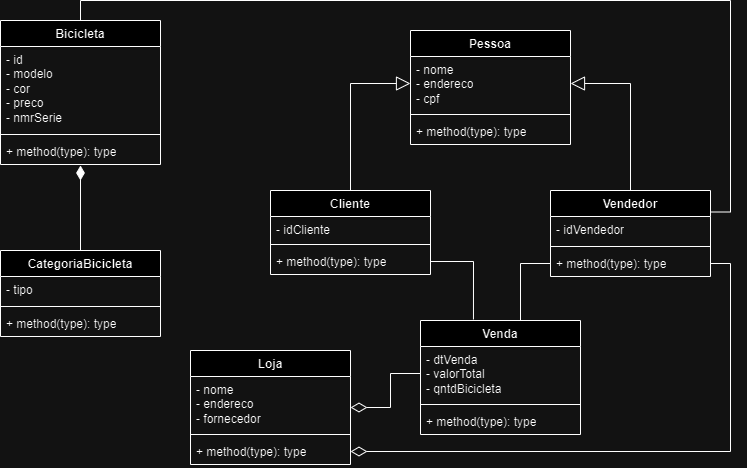

The diagram above was exported from draw.io. Its source (the exported page's mxGraphModel, read from the mxfile embedded in the PNG):
<mxGraphModel dx="1741" dy="1629" grid="1" gridSize="10" guides="1" tooltips="1" connect="1" arrows="1" fold="1" page="1" pageScale="1" pageWidth="827" pageHeight="1169" math="0" shadow="0">
  <root>
    <mxCell id="0" />
    <mxCell id="1" parent="0" />
    <mxCell id="jPLUkr1UoVpW1_Lvaosr-1" value="Bicicleta" style="swimlane;fontStyle=1;align=center;verticalAlign=top;childLayout=stackLayout;horizontal=1;startSize=26;horizontalStack=0;resizeParent=1;resizeParentMax=0;resizeLast=0;collapsible=1;marginBottom=0;whiteSpace=wrap;html=1;" vertex="1" parent="1">
      <mxGeometry x="-430" y="-60" width="160" height="144" as="geometry" />
    </mxCell>
    <mxCell id="jPLUkr1UoVpW1_Lvaosr-2" value="- id&lt;div&gt;- modelo&lt;/div&gt;&lt;div&gt;- cor&lt;/div&gt;&lt;div&gt;- preco&lt;/div&gt;&lt;div&gt;- nmrSerie&lt;/div&gt;" style="text;strokeColor=none;fillColor=none;align=left;verticalAlign=top;spacingLeft=4;spacingRight=4;overflow=hidden;rotatable=0;points=[[0,0.5],[1,0.5]];portConstraint=eastwest;whiteSpace=wrap;html=1;" vertex="1" parent="jPLUkr1UoVpW1_Lvaosr-1">
      <mxGeometry y="26" width="160" height="84" as="geometry" />
    </mxCell>
    <mxCell id="jPLUkr1UoVpW1_Lvaosr-3" value="" style="line;strokeWidth=1;fillColor=none;align=left;verticalAlign=middle;spacingTop=-1;spacingLeft=3;spacingRight=3;rotatable=0;labelPosition=right;points=[];portConstraint=eastwest;strokeColor=inherit;" vertex="1" parent="jPLUkr1UoVpW1_Lvaosr-1">
      <mxGeometry y="110" width="160" height="8" as="geometry" />
    </mxCell>
    <mxCell id="jPLUkr1UoVpW1_Lvaosr-4" value="+ method(type): type" style="text;strokeColor=none;fillColor=none;align=left;verticalAlign=top;spacingLeft=4;spacingRight=4;overflow=hidden;rotatable=0;points=[[0,0.5],[1,0.5]];portConstraint=eastwest;whiteSpace=wrap;html=1;" vertex="1" parent="jPLUkr1UoVpW1_Lvaosr-1">
      <mxGeometry y="118" width="160" height="26" as="geometry" />
    </mxCell>
    <mxCell id="jPLUkr1UoVpW1_Lvaosr-36" style="edgeStyle=orthogonalEdgeStyle;rounded=0;orthogonalLoop=1;jettySize=auto;html=1;exitX=0.5;exitY=0;exitDx=0;exitDy=0;entryX=0;entryY=0.5;entryDx=0;entryDy=0;endArrow=block;endFill=0;endSize=12;" edge="1" parent="1" source="jPLUkr1UoVpW1_Lvaosr-5" target="jPLUkr1UoVpW1_Lvaosr-14">
      <mxGeometry relative="1" as="geometry" />
    </mxCell>
    <mxCell id="jPLUkr1UoVpW1_Lvaosr-5" value="Cliente" style="swimlane;fontStyle=1;align=center;verticalAlign=top;childLayout=stackLayout;horizontal=1;startSize=26;horizontalStack=0;resizeParent=1;resizeParentMax=0;resizeLast=0;collapsible=1;marginBottom=0;whiteSpace=wrap;html=1;" vertex="1" parent="1">
      <mxGeometry x="-160" y="110" width="160" height="84" as="geometry" />
    </mxCell>
    <mxCell id="jPLUkr1UoVpW1_Lvaosr-6" value="- idCliente" style="text;strokeColor=none;fillColor=none;align=left;verticalAlign=top;spacingLeft=4;spacingRight=4;overflow=hidden;rotatable=0;points=[[0,0.5],[1,0.5]];portConstraint=eastwest;whiteSpace=wrap;html=1;" vertex="1" parent="jPLUkr1UoVpW1_Lvaosr-5">
      <mxGeometry y="26" width="160" height="24" as="geometry" />
    </mxCell>
    <mxCell id="jPLUkr1UoVpW1_Lvaosr-7" value="" style="line;strokeWidth=1;fillColor=none;align=left;verticalAlign=middle;spacingTop=-1;spacingLeft=3;spacingRight=3;rotatable=0;labelPosition=right;points=[];portConstraint=eastwest;strokeColor=inherit;" vertex="1" parent="jPLUkr1UoVpW1_Lvaosr-5">
      <mxGeometry y="50" width="160" height="8" as="geometry" />
    </mxCell>
    <mxCell id="jPLUkr1UoVpW1_Lvaosr-8" value="+ method(type): type" style="text;strokeColor=none;fillColor=none;align=left;verticalAlign=top;spacingLeft=4;spacingRight=4;overflow=hidden;rotatable=0;points=[[0,0.5],[1,0.5]];portConstraint=eastwest;whiteSpace=wrap;html=1;" vertex="1" parent="jPLUkr1UoVpW1_Lvaosr-5">
      <mxGeometry y="58" width="160" height="26" as="geometry" />
    </mxCell>
    <mxCell id="jPLUkr1UoVpW1_Lvaosr-37" style="edgeStyle=orthogonalEdgeStyle;rounded=0;orthogonalLoop=1;jettySize=auto;html=1;exitX=0.5;exitY=0;exitDx=0;exitDy=0;entryX=1;entryY=0.5;entryDx=0;entryDy=0;endArrow=block;endFill=0;endSize=12;" edge="1" parent="1" source="jPLUkr1UoVpW1_Lvaosr-9" target="jPLUkr1UoVpW1_Lvaosr-14">
      <mxGeometry relative="1" as="geometry" />
    </mxCell>
    <mxCell id="jPLUkr1UoVpW1_Lvaosr-38" style="edgeStyle=orthogonalEdgeStyle;rounded=0;orthogonalLoop=1;jettySize=auto;html=1;exitX=1;exitY=0.25;exitDx=0;exitDy=0;entryX=0.5;entryY=0;entryDx=0;entryDy=0;endArrow=none;endFill=0;" edge="1" parent="1" source="jPLUkr1UoVpW1_Lvaosr-9" target="jPLUkr1UoVpW1_Lvaosr-1">
      <mxGeometry relative="1" as="geometry" />
    </mxCell>
    <mxCell id="jPLUkr1UoVpW1_Lvaosr-9" value="Vendedor" style="swimlane;fontStyle=1;align=center;verticalAlign=top;childLayout=stackLayout;horizontal=1;startSize=26;horizontalStack=0;resizeParent=1;resizeParentMax=0;resizeLast=0;collapsible=1;marginBottom=0;whiteSpace=wrap;html=1;" vertex="1" parent="1">
      <mxGeometry x="120" y="110" width="160" height="86" as="geometry" />
    </mxCell>
    <mxCell id="jPLUkr1UoVpW1_Lvaosr-10" value="- idVendedor" style="text;strokeColor=none;fillColor=none;align=left;verticalAlign=top;spacingLeft=4;spacingRight=4;overflow=hidden;rotatable=0;points=[[0,0.5],[1,0.5]];portConstraint=eastwest;whiteSpace=wrap;html=1;" vertex="1" parent="jPLUkr1UoVpW1_Lvaosr-9">
      <mxGeometry y="26" width="160" height="26" as="geometry" />
    </mxCell>
    <mxCell id="jPLUkr1UoVpW1_Lvaosr-11" value="" style="line;strokeWidth=1;fillColor=none;align=left;verticalAlign=middle;spacingTop=-1;spacingLeft=3;spacingRight=3;rotatable=0;labelPosition=right;points=[];portConstraint=eastwest;strokeColor=inherit;" vertex="1" parent="jPLUkr1UoVpW1_Lvaosr-9">
      <mxGeometry y="52" width="160" height="8" as="geometry" />
    </mxCell>
    <mxCell id="jPLUkr1UoVpW1_Lvaosr-12" value="+ method(type): type" style="text;strokeColor=none;fillColor=none;align=left;verticalAlign=top;spacingLeft=4;spacingRight=4;overflow=hidden;rotatable=0;points=[[0,0.5],[1,0.5]];portConstraint=eastwest;whiteSpace=wrap;html=1;" vertex="1" parent="jPLUkr1UoVpW1_Lvaosr-9">
      <mxGeometry y="60" width="160" height="26" as="geometry" />
    </mxCell>
    <mxCell id="jPLUkr1UoVpW1_Lvaosr-13" value="Pessoa" style="swimlane;fontStyle=1;align=center;verticalAlign=top;childLayout=stackLayout;horizontal=1;startSize=26;horizontalStack=0;resizeParent=1;resizeParentMax=0;resizeLast=0;collapsible=1;marginBottom=0;whiteSpace=wrap;html=1;" vertex="1" parent="1">
      <mxGeometry x="-20" y="-50" width="160" height="114" as="geometry" />
    </mxCell>
    <mxCell id="jPLUkr1UoVpW1_Lvaosr-14" value="- nome&amp;nbsp;&lt;div&gt;- endereco&lt;/div&gt;&lt;div&gt;- cpf&lt;/div&gt;" style="text;strokeColor=none;fillColor=none;align=left;verticalAlign=top;spacingLeft=4;spacingRight=4;overflow=hidden;rotatable=0;points=[[0,0.5],[1,0.5]];portConstraint=eastwest;whiteSpace=wrap;html=1;" vertex="1" parent="jPLUkr1UoVpW1_Lvaosr-13">
      <mxGeometry y="26" width="160" height="54" as="geometry" />
    </mxCell>
    <mxCell id="jPLUkr1UoVpW1_Lvaosr-15" value="" style="line;strokeWidth=1;fillColor=none;align=left;verticalAlign=middle;spacingTop=-1;spacingLeft=3;spacingRight=3;rotatable=0;labelPosition=right;points=[];portConstraint=eastwest;strokeColor=inherit;" vertex="1" parent="jPLUkr1UoVpW1_Lvaosr-13">
      <mxGeometry y="80" width="160" height="8" as="geometry" />
    </mxCell>
    <mxCell id="jPLUkr1UoVpW1_Lvaosr-16" value="+ method(type): type" style="text;strokeColor=none;fillColor=none;align=left;verticalAlign=top;spacingLeft=4;spacingRight=4;overflow=hidden;rotatable=0;points=[[0,0.5],[1,0.5]];portConstraint=eastwest;whiteSpace=wrap;html=1;" vertex="1" parent="jPLUkr1UoVpW1_Lvaosr-13">
      <mxGeometry y="88" width="160" height="26" as="geometry" />
    </mxCell>
    <mxCell id="jPLUkr1UoVpW1_Lvaosr-17" value="Venda" style="swimlane;fontStyle=1;align=center;verticalAlign=top;childLayout=stackLayout;horizontal=1;startSize=26;horizontalStack=0;resizeParent=1;resizeParentMax=0;resizeLast=0;collapsible=1;marginBottom=0;whiteSpace=wrap;html=1;" vertex="1" parent="1">
      <mxGeometry x="-10" y="240" width="160" height="114" as="geometry" />
    </mxCell>
    <mxCell id="jPLUkr1UoVpW1_Lvaosr-18" value="- dtVenda&lt;div&gt;- valorTotal&lt;/div&gt;&lt;div&gt;- qntdBicicleta&lt;/div&gt;" style="text;strokeColor=none;fillColor=none;align=left;verticalAlign=top;spacingLeft=4;spacingRight=4;overflow=hidden;rotatable=0;points=[[0,0.5],[1,0.5]];portConstraint=eastwest;whiteSpace=wrap;html=1;" vertex="1" parent="jPLUkr1UoVpW1_Lvaosr-17">
      <mxGeometry y="26" width="160" height="54" as="geometry" />
    </mxCell>
    <mxCell id="jPLUkr1UoVpW1_Lvaosr-19" value="" style="line;strokeWidth=1;fillColor=none;align=left;verticalAlign=middle;spacingTop=-1;spacingLeft=3;spacingRight=3;rotatable=0;labelPosition=right;points=[];portConstraint=eastwest;strokeColor=inherit;" vertex="1" parent="jPLUkr1UoVpW1_Lvaosr-17">
      <mxGeometry y="80" width="160" height="8" as="geometry" />
    </mxCell>
    <mxCell id="jPLUkr1UoVpW1_Lvaosr-20" value="+ method(type): type" style="text;strokeColor=none;fillColor=none;align=left;verticalAlign=top;spacingLeft=4;spacingRight=4;overflow=hidden;rotatable=0;points=[[0,0.5],[1,0.5]];portConstraint=eastwest;whiteSpace=wrap;html=1;" vertex="1" parent="jPLUkr1UoVpW1_Lvaosr-17">
      <mxGeometry y="88" width="160" height="26" as="geometry" />
    </mxCell>
    <mxCell id="jPLUkr1UoVpW1_Lvaosr-21" value="Loja" style="swimlane;fontStyle=1;align=center;verticalAlign=top;childLayout=stackLayout;horizontal=1;startSize=26;horizontalStack=0;resizeParent=1;resizeParentMax=0;resizeLast=0;collapsible=1;marginBottom=0;whiteSpace=wrap;html=1;" vertex="1" parent="1">
      <mxGeometry x="-240" y="270" width="160" height="114" as="geometry" />
    </mxCell>
    <mxCell id="jPLUkr1UoVpW1_Lvaosr-22" value="- nome&lt;div&gt;- endereco&lt;/div&gt;&lt;div&gt;- fornecedor&lt;/div&gt;" style="text;strokeColor=none;fillColor=none;align=left;verticalAlign=top;spacingLeft=4;spacingRight=4;overflow=hidden;rotatable=0;points=[[0,0.5],[1,0.5]];portConstraint=eastwest;whiteSpace=wrap;html=1;" vertex="1" parent="jPLUkr1UoVpW1_Lvaosr-21">
      <mxGeometry y="26" width="160" height="54" as="geometry" />
    </mxCell>
    <mxCell id="jPLUkr1UoVpW1_Lvaosr-23" value="" style="line;strokeWidth=1;fillColor=none;align=left;verticalAlign=middle;spacingTop=-1;spacingLeft=3;spacingRight=3;rotatable=0;labelPosition=right;points=[];portConstraint=eastwest;strokeColor=inherit;" vertex="1" parent="jPLUkr1UoVpW1_Lvaosr-21">
      <mxGeometry y="80" width="160" height="8" as="geometry" />
    </mxCell>
    <mxCell id="jPLUkr1UoVpW1_Lvaosr-24" value="+ method(type): type" style="text;strokeColor=none;fillColor=none;align=left;verticalAlign=top;spacingLeft=4;spacingRight=4;overflow=hidden;rotatable=0;points=[[0,0.5],[1,0.5]];portConstraint=eastwest;whiteSpace=wrap;html=1;" vertex="1" parent="jPLUkr1UoVpW1_Lvaosr-21">
      <mxGeometry y="88" width="160" height="26" as="geometry" />
    </mxCell>
    <mxCell id="jPLUkr1UoVpW1_Lvaosr-25" value="CategoriaBicicleta" style="swimlane;fontStyle=1;align=center;verticalAlign=top;childLayout=stackLayout;horizontal=1;startSize=26;horizontalStack=0;resizeParent=1;resizeParentMax=0;resizeLast=0;collapsible=1;marginBottom=0;whiteSpace=wrap;html=1;" vertex="1" parent="1">
      <mxGeometry x="-430" y="170" width="160" height="86" as="geometry" />
    </mxCell>
    <mxCell id="jPLUkr1UoVpW1_Lvaosr-26" value="- tipo" style="text;strokeColor=none;fillColor=none;align=left;verticalAlign=top;spacingLeft=4;spacingRight=4;overflow=hidden;rotatable=0;points=[[0,0.5],[1,0.5]];portConstraint=eastwest;whiteSpace=wrap;html=1;" vertex="1" parent="jPLUkr1UoVpW1_Lvaosr-25">
      <mxGeometry y="26" width="160" height="26" as="geometry" />
    </mxCell>
    <mxCell id="jPLUkr1UoVpW1_Lvaosr-27" value="" style="line;strokeWidth=1;fillColor=none;align=left;verticalAlign=middle;spacingTop=-1;spacingLeft=3;spacingRight=3;rotatable=0;labelPosition=right;points=[];portConstraint=eastwest;strokeColor=inherit;" vertex="1" parent="jPLUkr1UoVpW1_Lvaosr-25">
      <mxGeometry y="52" width="160" height="8" as="geometry" />
    </mxCell>
    <mxCell id="jPLUkr1UoVpW1_Lvaosr-28" value="+ method(type): type" style="text;strokeColor=none;fillColor=none;align=left;verticalAlign=top;spacingLeft=4;spacingRight=4;overflow=hidden;rotatable=0;points=[[0,0.5],[1,0.5]];portConstraint=eastwest;whiteSpace=wrap;html=1;" vertex="1" parent="jPLUkr1UoVpW1_Lvaosr-25">
      <mxGeometry y="60" width="160" height="26" as="geometry" />
    </mxCell>
    <mxCell id="jPLUkr1UoVpW1_Lvaosr-29" style="rounded=0;orthogonalLoop=1;jettySize=auto;html=1;exitX=0.5;exitY=0;exitDx=0;exitDy=0;entryX=0.5;entryY=1.038;entryDx=0;entryDy=0;entryPerimeter=0;endArrow=diamondThin;endFill=1;endSize=12;" edge="1" parent="1" source="jPLUkr1UoVpW1_Lvaosr-25" target="jPLUkr1UoVpW1_Lvaosr-4">
      <mxGeometry relative="1" as="geometry" />
    </mxCell>
    <mxCell id="jPLUkr1UoVpW1_Lvaosr-32" style="edgeStyle=orthogonalEdgeStyle;rounded=0;orthogonalLoop=1;jettySize=auto;html=1;exitX=1;exitY=0.5;exitDx=0;exitDy=0;entryX=1;entryY=0.5;entryDx=0;entryDy=0;endArrow=diamondThin;endFill=0;endSize=14;" edge="1" parent="1" source="jPLUkr1UoVpW1_Lvaosr-12" target="jPLUkr1UoVpW1_Lvaosr-24">
      <mxGeometry relative="1" as="geometry" />
    </mxCell>
    <mxCell id="jPLUkr1UoVpW1_Lvaosr-34" style="edgeStyle=orthogonalEdgeStyle;rounded=0;orthogonalLoop=1;jettySize=auto;html=1;exitX=1;exitY=0.5;exitDx=0;exitDy=0;entryX=0.331;entryY=-0.009;entryDx=0;entryDy=0;entryPerimeter=0;endArrow=none;endFill=0;" edge="1" parent="1" source="jPLUkr1UoVpW1_Lvaosr-8" target="jPLUkr1UoVpW1_Lvaosr-17">
      <mxGeometry relative="1" as="geometry" />
    </mxCell>
    <mxCell id="jPLUkr1UoVpW1_Lvaosr-35" style="rounded=0;orthogonalLoop=1;jettySize=auto;html=1;exitX=0;exitY=0.5;exitDx=0;exitDy=0;entryX=0.625;entryY=0;entryDx=0;entryDy=0;entryPerimeter=0;endArrow=none;endFill=0;edgeStyle=orthogonalEdgeStyle;" edge="1" parent="1" source="jPLUkr1UoVpW1_Lvaosr-12" target="jPLUkr1UoVpW1_Lvaosr-17">
      <mxGeometry relative="1" as="geometry" />
    </mxCell>
    <mxCell id="jPLUkr1UoVpW1_Lvaosr-40" style="edgeStyle=orthogonalEdgeStyle;rounded=0;orthogonalLoop=1;jettySize=auto;html=1;exitX=0;exitY=0.5;exitDx=0;exitDy=0;endArrow=diamondThin;endFill=0;endSize=14;" edge="1" parent="1" source="jPLUkr1UoVpW1_Lvaosr-18" target="jPLUkr1UoVpW1_Lvaosr-21">
      <mxGeometry relative="1" as="geometry" />
    </mxCell>
  </root>
</mxGraphModel>